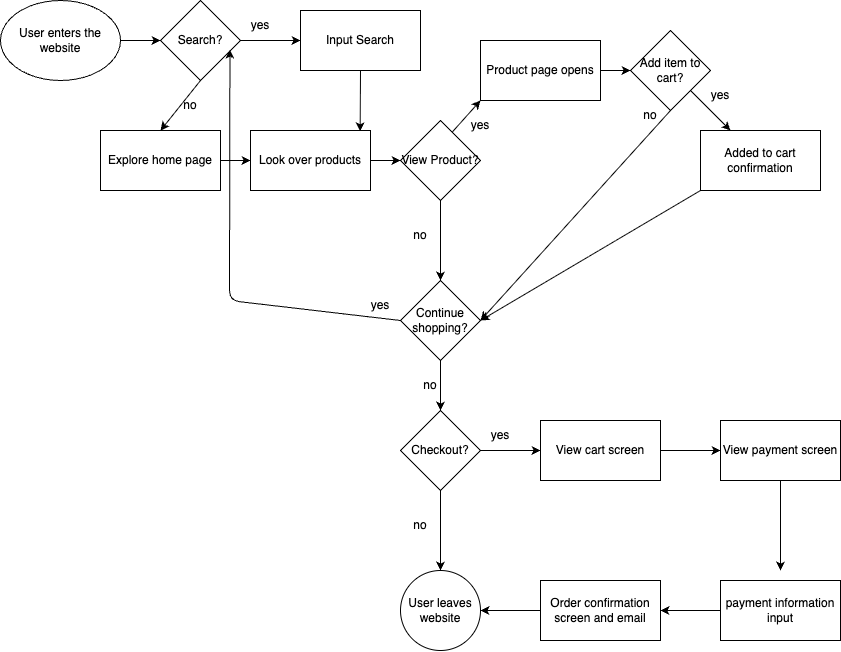

The diagram above was exported from draw.io. Its source (the exported page's mxGraphModel, read from the mxfile embedded in the PNG):
<mxGraphModel dx="588" dy="645" grid="1" gridSize="10" guides="1" tooltips="1" connect="1" arrows="1" fold="1" page="1" pageScale="1" pageWidth="850" pageHeight="1100" math="0" shadow="0">
  <root>
    <mxCell id="0" />
    <mxCell id="1" parent="0" />
    <mxCell id="51" style="edgeStyle=none;html=1;exitX=1;exitY=0.5;exitDx=0;exitDy=0;entryX=0;entryY=0.5;entryDx=0;entryDy=0;" edge="1" parent="1" source="2" target="50">
      <mxGeometry relative="1" as="geometry" />
    </mxCell>
    <mxCell id="2" value="User enters the website" style="ellipse;whiteSpace=wrap;html=1;" vertex="1" parent="1">
      <mxGeometry x="10" y="20" width="120" height="80" as="geometry" />
    </mxCell>
    <mxCell id="52" style="edgeStyle=none;html=1;exitX=1;exitY=0.5;exitDx=0;exitDy=0;" edge="1" parent="1" source="50">
      <mxGeometry relative="1" as="geometry">
        <mxPoint x="310" y="60" as="targetPoint" />
      </mxGeometry>
    </mxCell>
    <mxCell id="53" style="edgeStyle=none;html=1;exitX=0.5;exitY=1;exitDx=0;exitDy=0;entryX=0.5;entryY=0;entryDx=0;entryDy=0;" edge="1" parent="1" source="50" target="58">
      <mxGeometry relative="1" as="geometry">
        <mxPoint x="210" y="145" as="targetPoint" />
      </mxGeometry>
    </mxCell>
    <mxCell id="50" value="Search?" style="rhombus;whiteSpace=wrap;html=1;" vertex="1" parent="1">
      <mxGeometry x="170" y="20" width="80" height="80" as="geometry" />
    </mxCell>
    <mxCell id="59" style="edgeStyle=none;html=1;exitX=1;exitY=1;exitDx=0;exitDy=0;entryX=0;entryY=0.5;entryDx=0;entryDy=0;" edge="1" parent="1" source="55" target="57">
      <mxGeometry relative="1" as="geometry" />
    </mxCell>
    <mxCell id="55" value="yes" style="text;html=1;align=center;verticalAlign=middle;whiteSpace=wrap;rounded=0;" vertex="1" parent="1">
      <mxGeometry x="240" y="30" width="60" height="30" as="geometry" />
    </mxCell>
    <mxCell id="56" value="no" style="text;html=1;align=center;verticalAlign=middle;whiteSpace=wrap;rounded=0;" vertex="1" parent="1">
      <mxGeometry x="170" y="110" width="60" height="30" as="geometry" />
    </mxCell>
    <mxCell id="109" style="edgeStyle=none;html=1;exitX=0.5;exitY=1;exitDx=0;exitDy=0;entryX=0.914;entryY=0.011;entryDx=0;entryDy=0;entryPerimeter=0;" edge="1" parent="1" source="57" target="106">
      <mxGeometry relative="1" as="geometry" />
    </mxCell>
    <mxCell id="57" value="Input Search" style="rounded=0;whiteSpace=wrap;html=1;" vertex="1" parent="1">
      <mxGeometry x="310" y="30" width="120" height="60" as="geometry" />
    </mxCell>
    <mxCell id="110" style="edgeStyle=none;html=1;exitX=1;exitY=0.5;exitDx=0;exitDy=0;entryX=0;entryY=0.5;entryDx=0;entryDy=0;" edge="1" parent="1" source="58" target="106">
      <mxGeometry relative="1" as="geometry" />
    </mxCell>
    <mxCell id="58" value="Explore home page" style="rounded=0;whiteSpace=wrap;html=1;" vertex="1" parent="1">
      <mxGeometry x="110" y="150" width="120" height="60" as="geometry" />
    </mxCell>
    <mxCell id="78" value="" style="edgeStyle=none;html=1;" edge="1" parent="1" source="63" target="77">
      <mxGeometry relative="1" as="geometry" />
    </mxCell>
    <mxCell id="81" value="" style="edgeStyle=none;html=1;entryX=0;entryY=1;entryDx=0;entryDy=0;exitX=0.627;exitY=0.167;exitDx=0;exitDy=0;exitPerimeter=0;" edge="1" parent="1" source="63" target="115">
      <mxGeometry relative="1" as="geometry" />
    </mxCell>
    <mxCell id="63" value="View Product?" style="rhombus;whiteSpace=wrap;html=1;rounded=0;" vertex="1" parent="1">
      <mxGeometry x="410" y="140" width="80" height="80" as="geometry" />
    </mxCell>
    <mxCell id="72" value="no" style="text;html=1;align=center;verticalAlign=middle;whiteSpace=wrap;rounded=0;" vertex="1" parent="1">
      <mxGeometry x="400" y="240" width="60" height="30" as="geometry" />
    </mxCell>
    <mxCell id="75" value="yes" style="text;html=1;align=center;verticalAlign=middle;whiteSpace=wrap;rounded=0;" vertex="1" parent="1">
      <mxGeometry x="460" y="130" width="60" height="30" as="geometry" />
    </mxCell>
    <mxCell id="88" value="" style="edgeStyle=none;html=1;" edge="1" parent="1" source="77" target="87">
      <mxGeometry relative="1" as="geometry" />
    </mxCell>
    <mxCell id="77" value="Continue shopping?" style="rhombus;whiteSpace=wrap;html=1;rounded=0;" vertex="1" parent="1">
      <mxGeometry x="410" y="300" width="80" height="80" as="geometry" />
    </mxCell>
    <mxCell id="79" value="" style="endArrow=classic;html=1;exitX=0;exitY=0.5;exitDx=0;exitDy=0;entryX=0.868;entryY=0.613;entryDx=0;entryDy=0;entryPerimeter=0;" edge="1" parent="1" source="77" target="50">
      <mxGeometry width="50" height="50" relative="1" as="geometry">
        <mxPoint x="320" y="380" as="sourcePoint" />
        <mxPoint x="370" y="330" as="targetPoint" />
        <Array as="points">
          <mxPoint x="239" y="320" />
        </Array>
      </mxGeometry>
    </mxCell>
    <mxCell id="83" value="" style="edgeStyle=none;html=1;" edge="1" parent="1" source="80" target="82">
      <mxGeometry relative="1" as="geometry" />
    </mxCell>
    <mxCell id="80" value="Add item to cart?" style="rhombus;whiteSpace=wrap;html=1;rounded=0;" vertex="1" parent="1">
      <mxGeometry x="640" y="50" width="80" height="80" as="geometry" />
    </mxCell>
    <mxCell id="82" value="Added to cart confirmation" style="whiteSpace=wrap;html=1;rounded=0;" vertex="1" parent="1">
      <mxGeometry x="710" y="150" width="120" height="60" as="geometry" />
    </mxCell>
    <mxCell id="84" value="yes" style="text;html=1;align=center;verticalAlign=middle;whiteSpace=wrap;rounded=0;" vertex="1" parent="1">
      <mxGeometry x="700" y="100" width="60" height="30" as="geometry" />
    </mxCell>
    <mxCell id="85" value="yes" style="text;html=1;align=center;verticalAlign=middle;whiteSpace=wrap;rounded=0;" vertex="1" parent="1">
      <mxGeometry x="360" y="310" width="60" height="30" as="geometry" />
    </mxCell>
    <mxCell id="91" value="" style="edgeStyle=none;html=1;" edge="1" parent="1" source="87" target="90">
      <mxGeometry relative="1" as="geometry" />
    </mxCell>
    <mxCell id="94" value="" style="edgeStyle=none;html=1;" edge="1" parent="1" source="87" target="93">
      <mxGeometry relative="1" as="geometry" />
    </mxCell>
    <mxCell id="87" value="Checkout?" style="rhombus;whiteSpace=wrap;html=1;rounded=0;" vertex="1" parent="1">
      <mxGeometry x="410" y="430" width="80" height="80" as="geometry" />
    </mxCell>
    <mxCell id="89" value="no" style="text;html=1;align=center;verticalAlign=middle;whiteSpace=wrap;rounded=0;" vertex="1" parent="1">
      <mxGeometry x="410" y="390" width="60" height="30" as="geometry" />
    </mxCell>
    <mxCell id="90" value="User leaves website" style="ellipse;whiteSpace=wrap;html=1;rounded=0;" vertex="1" parent="1">
      <mxGeometry x="410" y="590" width="80" height="80" as="geometry" />
    </mxCell>
    <mxCell id="92" value="no" style="text;html=1;align=center;verticalAlign=middle;whiteSpace=wrap;rounded=0;" vertex="1" parent="1">
      <mxGeometry x="400" y="530" width="60" height="30" as="geometry" />
    </mxCell>
    <mxCell id="113" style="edgeStyle=none;html=1;exitX=1;exitY=0.5;exitDx=0;exitDy=0;entryX=0;entryY=0.5;entryDx=0;entryDy=0;" edge="1" parent="1" source="93" target="96">
      <mxGeometry relative="1" as="geometry" />
    </mxCell>
    <mxCell id="93" value="View cart screen" style="whiteSpace=wrap;html=1;rounded=0;" vertex="1" parent="1">
      <mxGeometry x="550" y="440" width="120" height="60" as="geometry" />
    </mxCell>
    <mxCell id="95" value="yes" style="text;html=1;align=center;verticalAlign=middle;whiteSpace=wrap;rounded=0;" vertex="1" parent="1">
      <mxGeometry x="480" y="440" width="60" height="30" as="geometry" />
    </mxCell>
    <mxCell id="99" value="" style="edgeStyle=none;html=1;exitX=0.5;exitY=1;exitDx=0;exitDy=0;" edge="1" parent="1" source="96">
      <mxGeometry relative="1" as="geometry">
        <mxPoint x="810" y="500" as="sourcePoint" />
        <mxPoint x="790" y="590" as="targetPoint" />
      </mxGeometry>
    </mxCell>
    <mxCell id="96" value="View payment screen" style="whiteSpace=wrap;html=1;rounded=0;" vertex="1" parent="1">
      <mxGeometry x="730" y="440" width="120" height="60" as="geometry" />
    </mxCell>
    <mxCell id="101" value="" style="edgeStyle=none;html=1;" edge="1" parent="1" target="100">
      <mxGeometry relative="1" as="geometry">
        <mxPoint x="750" y="630" as="sourcePoint" />
      </mxGeometry>
    </mxCell>
    <mxCell id="98" value="payment information input" style="whiteSpace=wrap;html=1;rounded=0;" vertex="1" parent="1">
      <mxGeometry x="730" y="600" width="120" height="60" as="geometry" />
    </mxCell>
    <mxCell id="100" value="Order confirmation screen and email" style="whiteSpace=wrap;html=1;rounded=0;" vertex="1" parent="1">
      <mxGeometry x="550" y="600" width="120" height="60" as="geometry" />
    </mxCell>
    <mxCell id="102" value="" style="endArrow=classic;html=1;exitX=0;exitY=0.5;exitDx=0;exitDy=0;entryX=1;entryY=0.5;entryDx=0;entryDy=0;" edge="1" parent="1" source="100" target="90">
      <mxGeometry width="50" height="50" relative="1" as="geometry">
        <mxPoint x="530" y="670" as="sourcePoint" />
        <mxPoint x="580" y="620" as="targetPoint" />
      </mxGeometry>
    </mxCell>
    <mxCell id="103" value="" style="endArrow=classic;html=1;exitX=0.5;exitY=1;exitDx=0;exitDy=0;entryX=1;entryY=0.5;entryDx=0;entryDy=0;" edge="1" parent="1" source="80" target="77">
      <mxGeometry width="50" height="50" relative="1" as="geometry">
        <mxPoint x="570" y="340" as="sourcePoint" />
        <mxPoint x="620" y="290" as="targetPoint" />
      </mxGeometry>
    </mxCell>
    <mxCell id="104" value="no" style="text;html=1;align=center;verticalAlign=middle;whiteSpace=wrap;rounded=0;" vertex="1" parent="1">
      <mxGeometry x="630" y="120" width="60" height="30" as="geometry" />
    </mxCell>
    <mxCell id="105" value="" style="endArrow=classic;html=1;exitX=0;exitY=1;exitDx=0;exitDy=0;" edge="1" parent="1" source="82">
      <mxGeometry width="50" height="50" relative="1" as="geometry">
        <mxPoint x="570" y="340" as="sourcePoint" />
        <mxPoint x="490" y="340" as="targetPoint" />
      </mxGeometry>
    </mxCell>
    <mxCell id="111" style="edgeStyle=none;html=1;exitX=1;exitY=0.5;exitDx=0;exitDy=0;entryX=0;entryY=0.5;entryDx=0;entryDy=0;" edge="1" parent="1" source="106" target="63">
      <mxGeometry relative="1" as="geometry" />
    </mxCell>
    <mxCell id="106" value="Look over products" style="whiteSpace=wrap;html=1;rounded=0;" vertex="1" parent="1">
      <mxGeometry x="260" y="150" width="120" height="60" as="geometry" />
    </mxCell>
    <mxCell id="116" style="edgeStyle=none;html=1;exitX=1;exitY=0.5;exitDx=0;exitDy=0;entryX=0;entryY=0.5;entryDx=0;entryDy=0;" edge="1" parent="1" source="115" target="80">
      <mxGeometry relative="1" as="geometry" />
    </mxCell>
    <mxCell id="115" value="Product page opens" style="rounded=0;whiteSpace=wrap;html=1;" vertex="1" parent="1">
      <mxGeometry x="490" y="60" width="120" height="60" as="geometry" />
    </mxCell>
  </root>
</mxGraphModel>